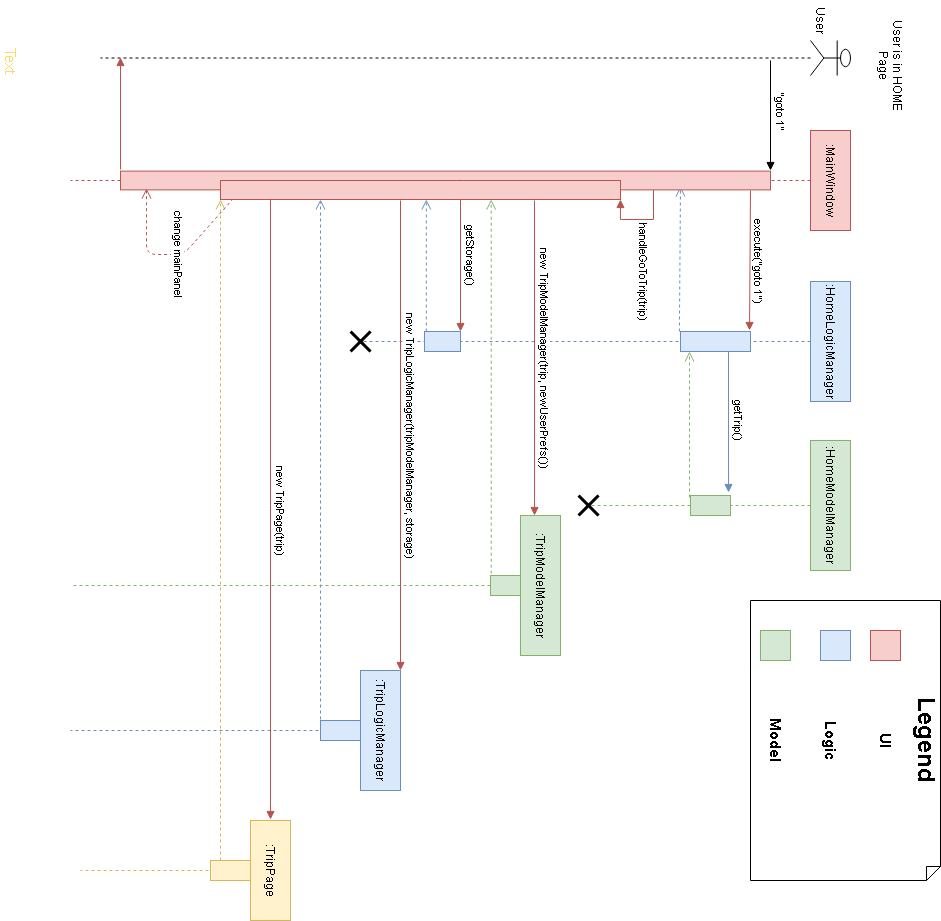

The diagram above was exported from draw.io. Its source (the exported page's mxGraphModel, read from the mxfile embedded in the PNG):
<mxGraphModel dx="1019" dy="575" grid="1" gridSize="10" guides="1" tooltips="1" connect="1" arrows="1" fold="1" page="1" pageScale="1" pageWidth="850" pageHeight="1100" math="0" shadow="0">
  <root>
    <mxCell id="0" />
    <mxCell id="1" parent="0" />
    <mxCell id="uK-1AabUaq77M9O9MTBf-21" value="" style="html=1;verticalAlign=bottom;endArrow=open;dashed=1;endSize=8;entryX=0.766;entryY=0.224;entryDx=0;entryDy=0;entryPerimeter=0;fillColor=#dae8fc;strokeColor=#6c8ebf;" parent="1" edge="1">
      <mxGeometry x="0.0216" y="-9" relative="1" as="geometry">
        <mxPoint x="431" y="291.12" as="sourcePoint" />
        <mxPoint x="285.99250000000006" y="290" as="targetPoint" />
        <mxPoint as="offset" />
      </mxGeometry>
    </mxCell>
    <mxCell id="uK-1AabUaq77M9O9MTBf-15" value=":HomeLogicManager" style="shape=umlLifeline;perimeter=lifelinePerimeter;whiteSpace=wrap;html=1;container=1;collapsible=0;recursiveResize=0;outlineConnect=0;fillColor=#dae8fc;strokeColor=#6c8ebf;" parent="1" vertex="1">
      <mxGeometry x="381" y="120" width="120" height="490" as="geometry" />
    </mxCell>
    <mxCell id="uK-1AabUaq77M9O9MTBf-16" value="" style="html=1;points=[];perimeter=orthogonalPerimeter;fillColor=#dae8fc;strokeColor=#6c8ebf;" parent="uK-1AabUaq77M9O9MTBf-15" vertex="1">
      <mxGeometry x="50" y="100" width="20" height="70" as="geometry" />
    </mxCell>
    <mxCell id="uK-1AabUaq77M9O9MTBf-18" value="getTrip()" style="html=1;verticalAlign=bottom;endArrow=block;entryX=-0.15;entryY=0.033;entryDx=0;entryDy=0;entryPerimeter=0;fillColor=#dae8fc;strokeColor=#6c8ebf;" parent="uK-1AabUaq77M9O9MTBf-15" edge="1">
      <mxGeometry x="-0.0213" width="80" relative="1" as="geometry">
        <mxPoint x="70" y="122" as="sourcePoint" />
        <mxPoint x="211" y="121.98000000000002" as="targetPoint" />
        <mxPoint as="offset" />
      </mxGeometry>
    </mxCell>
    <mxCell id="uK-1AabUaq77M9O9MTBf-66" value="" style="html=1;points=[];perimeter=orthogonalPerimeter;labelBackgroundColor=#F8CECC;fillColor=#dae8fc;strokeColor=#6c8ebf;" parent="uK-1AabUaq77M9O9MTBf-15" vertex="1">
      <mxGeometry x="50" y="390" width="20" height="36" as="geometry" />
    </mxCell>
    <mxCell id="uK-1AabUaq77M9O9MTBf-3" value="User is in HOME Page" style="text;html=1;strokeColor=none;fillColor=none;align=center;verticalAlign=middle;whiteSpace=wrap;rounded=0;" parent="1" vertex="1">
      <mxGeometry x="112.5" y="70" width="105" height="20" as="geometry" />
    </mxCell>
    <mxCell id="uK-1AabUaq77M9O9MTBf-5" value="" style="shape=umlLifeline;participant=umlActor;perimeter=lifelinePerimeter;whiteSpace=wrap;html=1;container=1;collapsible=0;recursiveResize=1;verticalAlign=top;spacingTop=36;labelBackgroundColor=#ffffff;outlineConnect=0;" parent="1" vertex="1">
      <mxGeometry x="140" y="120" width="35" height="750" as="geometry" />
    </mxCell>
    <mxCell id="uK-1AabUaq77M9O9MTBf-6" value="User" style="text;html=1;resizable=0;autosize=1;align=center;verticalAlign=middle;points=[];fillColor=none;strokeColor=none;rounded=0;" parent="1" vertex="1">
      <mxGeometry x="100" y="140" width="40" height="20" as="geometry" />
    </mxCell>
    <mxCell id="uK-1AabUaq77M9O9MTBf-9" value=":MainWindow" style="shape=umlLifeline;perimeter=lifelinePerimeter;whiteSpace=wrap;html=1;container=1;collapsible=0;recursiveResize=0;outlineConnect=0;fillColor=#f8cecc;strokeColor=#b85450;" parent="1" vertex="1">
      <mxGeometry x="230" y="120" width="100" height="780" as="geometry" />
    </mxCell>
    <mxCell id="uK-1AabUaq77M9O9MTBf-10" value="" style="html=1;points=[];perimeter=orthogonalPerimeter;fillColor=#f8cecc;strokeColor=#b85450;" parent="uK-1AabUaq77M9O9MTBf-9" vertex="1">
      <mxGeometry x="40.63" y="80" width="18.75" height="650" as="geometry" />
    </mxCell>
    <mxCell id="uK-1AabUaq77M9O9MTBf-14" value="execute(&quot;goto 1&quot;)" style="html=1;verticalAlign=bottom;endArrow=block;fillColor=#f8cecc;strokeColor=#b85450;" parent="uK-1AabUaq77M9O9MTBf-9" edge="1">
      <mxGeometry x="0.0001" width="80" relative="1" as="geometry">
        <mxPoint x="60" y="100" as="sourcePoint" />
        <mxPoint x="200" y="101" as="targetPoint" />
        <mxPoint y="1" as="offset" />
      </mxGeometry>
    </mxCell>
    <mxCell id="uK-1AabUaq77M9O9MTBf-32" value="" style="html=1;verticalAlign=bottom;endArrow=open;dashed=1;endSize=8;fillColor=#dae8fc;strokeColor=#6c8ebf;" parent="uK-1AabUaq77M9O9MTBf-9" edge="1">
      <mxGeometry relative="1" as="geometry">
        <mxPoint x="589" y="530" as="sourcePoint" />
        <mxPoint x="69" y="530" as="targetPoint" />
      </mxGeometry>
    </mxCell>
    <mxCell id="uK-1AabUaq77M9O9MTBf-8" value="&quot;goto 1&quot;" style="html=1;verticalAlign=bottom;endArrow=block;" parent="1" edge="1">
      <mxGeometry x="-0.0909" width="80" relative="1" as="geometry">
        <mxPoint x="160" y="200" as="sourcePoint" />
        <mxPoint x="270" y="200" as="targetPoint" />
        <mxPoint as="offset" />
      </mxGeometry>
    </mxCell>
    <mxCell id="uK-1AabUaq77M9O9MTBf-17" value=":HomeModelManager" style="shape=umlLifeline;perimeter=lifelinePerimeter;whiteSpace=wrap;html=1;container=1;collapsible=0;recursiveResize=0;outlineConnect=0;fillColor=#d5e8d4;strokeColor=#82b366;" parent="1" vertex="1">
      <mxGeometry x="540" y="120" width="130" height="260" as="geometry" />
    </mxCell>
    <mxCell id="uK-1AabUaq77M9O9MTBf-19" value="" style="html=1;points=[];perimeter=orthogonalPerimeter;fillColor=#d5e8d4;strokeColor=#82b366;" parent="uK-1AabUaq77M9O9MTBf-17" vertex="1">
      <mxGeometry x="55" y="120" width="20" height="40" as="geometry" />
    </mxCell>
    <mxCell id="uK-1AabUaq77M9O9MTBf-20" value="" style="html=1;verticalAlign=bottom;endArrow=open;dashed=1;endSize=8;fillColor=#d5e8d4;strokeColor=#82b366;" parent="1" target="uK-1AabUaq77M9O9MTBf-16" edge="1">
      <mxGeometry x="0.1429" y="-30" relative="1" as="geometry">
        <mxPoint x="597" y="281" as="sourcePoint" />
        <mxPoint x="500" y="300" as="targetPoint" />
        <Array as="points" />
        <mxPoint as="offset" />
      </mxGeometry>
    </mxCell>
    <mxCell id="uK-1AabUaq77M9O9MTBf-25" value=":TripModelManager" style="shape=umlLifeline;perimeter=lifelinePerimeter;whiteSpace=wrap;html=1;container=1;collapsible=0;recursiveResize=0;outlineConnect=0;fillColor=#d5e8d4;strokeColor=#82b366;" parent="1" vertex="1">
      <mxGeometry x="615" y="410" width="140" height="490" as="geometry" />
    </mxCell>
    <mxCell id="uK-1AabUaq77M9O9MTBf-26" value="" style="html=1;points=[];perimeter=orthogonalPerimeter;fillColor=#d5e8d4;strokeColor=#82b366;" parent="uK-1AabUaq77M9O9MTBf-25" vertex="1">
      <mxGeometry x="60" y="40" width="20" height="30" as="geometry" />
    </mxCell>
    <mxCell id="uK-1AabUaq77M9O9MTBf-28" value="new TripLogicManager(tripModelManager, storage)" style="html=1;verticalAlign=bottom;endArrow=block;fillColor=#f8cecc;strokeColor=#b85450;" parent="uK-1AabUaq77M9O9MTBf-25" edge="1">
      <mxGeometry width="80" relative="1" as="geometry">
        <mxPoint x="-315" y="160" as="sourcePoint" />
        <mxPoint x="155" y="160" as="targetPoint" />
      </mxGeometry>
    </mxCell>
    <mxCell id="uK-1AabUaq77M9O9MTBf-27" value="" style="html=1;verticalAlign=bottom;endArrow=open;dashed=1;endSize=8;fillColor=#d5e8d4;strokeColor=#82b366;exitX=-0.091;exitY=0.977;exitDx=0;exitDy=0;exitPerimeter=0;" parent="1" source="uK-1AabUaq77M9O9MTBf-26" target="uK-1AabUaq77M9O9MTBf-22" edge="1">
      <mxGeometry relative="1" as="geometry">
        <mxPoint x="690" y="520" as="sourcePoint" />
        <mxPoint x="610" y="520" as="targetPoint" />
      </mxGeometry>
    </mxCell>
    <mxCell id="uK-1AabUaq77M9O9MTBf-30" value=":TripLogicManager" style="shape=umlLifeline;perimeter=lifelinePerimeter;whiteSpace=wrap;html=1;container=1;collapsible=0;recursiveResize=0;outlineConnect=0;fillColor=#dae8fc;strokeColor=#6c8ebf;" parent="1" vertex="1">
      <mxGeometry x="770" y="570" width="120" height="330" as="geometry" />
    </mxCell>
    <mxCell id="uK-1AabUaq77M9O9MTBf-31" value="" style="html=1;points=[];perimeter=orthogonalPerimeter;fillColor=#dae8fc;strokeColor=#6c8ebf;" parent="uK-1AabUaq77M9O9MTBf-30" vertex="1">
      <mxGeometry x="50" y="40" width="20" height="40" as="geometry" />
    </mxCell>
    <mxCell id="uK-1AabUaq77M9O9MTBf-36" value="" style="html=1;verticalAlign=bottom;endArrow=open;dashed=1;endSize=8;fillColor=#fff2cc;strokeColor=#d6b656;" parent="uK-1AabUaq77M9O9MTBf-30" target="uK-1AabUaq77M9O9MTBf-22" edge="1">
      <mxGeometry x="-0.0015" y="-30" relative="1" as="geometry">
        <mxPoint x="190" y="180" as="sourcePoint" />
        <mxPoint x="-420" y="180" as="targetPoint" />
        <mxPoint as="offset" />
      </mxGeometry>
    </mxCell>
    <mxCell id="uK-1AabUaq77M9O9MTBf-34" value=":TripPage" style="shape=umlLifeline;perimeter=lifelinePerimeter;whiteSpace=wrap;html=1;container=1;collapsible=0;recursiveResize=0;outlineConnect=0;fillColor=#fff2cc;strokeColor=#d6b656;" parent="1" vertex="1">
      <mxGeometry x="920" y="680" width="100" height="210" as="geometry" />
    </mxCell>
    <mxCell id="uK-1AabUaq77M9O9MTBf-35" value="" style="html=1;points=[];perimeter=orthogonalPerimeter;fillColor=#fff2cc;strokeColor=#d6b656;" parent="uK-1AabUaq77M9O9MTBf-34" vertex="1">
      <mxGeometry x="40" y="40" width="20" height="40" as="geometry" />
    </mxCell>
    <mxCell id="uK-1AabUaq77M9O9MTBf-46" value="change mainPanel" style="html=1;verticalAlign=bottom;endArrow=open;dashed=1;endSize=8;fillColor=#f8cecc;strokeColor=#b85450;exitX=0.947;exitY=0.968;exitDx=0;exitDy=0;exitPerimeter=0;entryX=0.926;entryY=0.96;entryDx=0;entryDy=0;entryPerimeter=0;" parent="1" source="uK-1AabUaq77M9O9MTBf-22" target="uK-1AabUaq77M9O9MTBf-10" edge="1">
      <mxGeometry x="-0.2053" y="-10" relative="1" as="geometry">
        <mxPoint x="294" y="820" as="sourcePoint" />
        <mxPoint x="290" y="850" as="targetPoint" />
        <Array as="points">
          <mxPoint x="354" y="787" />
          <mxPoint x="354" y="824" />
        </Array>
        <mxPoint x="10" y="10" as="offset" />
      </mxGeometry>
    </mxCell>
    <mxCell id="uK-1AabUaq77M9O9MTBf-49" value="" style="html=1;verticalAlign=bottom;endArrow=block;fillColor=#f8cecc;strokeColor=#b85450;" parent="1" edge="1">
      <mxGeometry width="80" relative="1" as="geometry">
        <mxPoint x="269" y="850" as="sourcePoint" />
        <mxPoint x="157" y="850" as="targetPoint" />
      </mxGeometry>
    </mxCell>
    <mxCell id="uK-1AabUaq77M9O9MTBf-50" value="&lt;b style=&quot;font-size: 24px&quot;&gt;Legend&lt;br&gt;&lt;br&gt;&lt;/b&gt;" style="shape=note;whiteSpace=wrap;html=1;size=14;verticalAlign=top;align=center;spacingTop=-6;" parent="1" vertex="1">
      <mxGeometry x="700" y="30" width="280" height="190" as="geometry" />
    </mxCell>
    <mxCell id="uK-1AabUaq77M9O9MTBf-51" value="" style="whiteSpace=wrap;html=1;aspect=fixed;labelBackgroundColor=#F8CECC;fillColor=#f8cecc;strokeColor=#b85450;" parent="1" vertex="1">
      <mxGeometry x="730" y="70" width="30" height="30" as="geometry" />
    </mxCell>
    <mxCell id="uK-1AabUaq77M9O9MTBf-52" value="" style="whiteSpace=wrap;html=1;aspect=fixed;fillColor=#dae8fc;strokeColor=#6c8ebf;" parent="1" vertex="1">
      <mxGeometry x="730" y="120" width="30" height="30" as="geometry" />
    </mxCell>
    <mxCell id="uK-1AabUaq77M9O9MTBf-53" value="" style="whiteSpace=wrap;html=1;aspect=fixed;fillColor=#d5e8d4;strokeColor=#82b366;" parent="1" vertex="1">
      <mxGeometry x="730" y="180" width="30" height="30" as="geometry" />
    </mxCell>
    <mxCell id="uK-1AabUaq77M9O9MTBf-54" value="UI" style="text;html=1;strokeColor=none;fillColor=none;align=center;verticalAlign=middle;whiteSpace=wrap;rounded=0;strokeWidth=1;fontSize=15;fontStyle=1" parent="1" vertex="1">
      <mxGeometry x="820" y="75" width="40" height="20" as="geometry" />
    </mxCell>
    <mxCell id="uK-1AabUaq77M9O9MTBf-55" value="Model" style="text;html=1;strokeColor=none;fillColor=none;align=center;verticalAlign=middle;whiteSpace=wrap;rounded=0;fontSize=15;fontStyle=1" parent="1" vertex="1">
      <mxGeometry x="820" y="185" width="40" height="20" as="geometry" />
    </mxCell>
    <mxCell id="uK-1AabUaq77M9O9MTBf-56" value="Logic" style="text;html=1;strokeColor=none;fillColor=none;align=center;verticalAlign=middle;whiteSpace=wrap;rounded=0;fontSize=15;fontStyle=1" parent="1" vertex="1">
      <mxGeometry x="820" y="130" width="40" height="20" as="geometry" />
    </mxCell>
    <mxCell id="uK-1AabUaq77M9O9MTBf-57" style="edgeStyle=orthogonalEdgeStyle;rounded=0;orthogonalLoop=1;jettySize=auto;html=1;exitX=0.5;exitY=1;exitDx=0;exitDy=0;" parent="1" source="uK-1AabUaq77M9O9MTBf-55" target="uK-1AabUaq77M9O9MTBf-55" edge="1">
      <mxGeometry relative="1" as="geometry" />
    </mxCell>
    <mxCell id="uK-1AabUaq77M9O9MTBf-67" value="getStorage()" style="html=1;verticalAlign=bottom;endArrow=block;entryX=0;entryY=0;fillColor=#f8cecc;strokeColor=#b85450;" parent="1" source="uK-1AabUaq77M9O9MTBf-9" target="uK-1AabUaq77M9O9MTBf-66" edge="1">
      <mxGeometry relative="1" as="geometry">
        <mxPoint x="700" y="364" as="sourcePoint" />
        <Array as="points" />
      </mxGeometry>
    </mxCell>
    <mxCell id="uK-1AabUaq77M9O9MTBf-68" value="" style="html=1;verticalAlign=bottom;endArrow=open;dashed=1;endSize=8;exitX=0;exitY=0.95;entryX=1.14;entryY=0.308;entryDx=0;entryDy=0;entryPerimeter=0;fillColor=#dae8fc;strokeColor=#6c8ebf;" parent="1" source="uK-1AabUaq77M9O9MTBf-22" target="uK-1AabUaq77M9O9MTBf-10" edge="1">
      <mxGeometry relative="1" as="geometry">
        <mxPoint x="370" y="420" as="targetPoint" />
      </mxGeometry>
    </mxCell>
    <mxCell id="uK-1AabUaq77M9O9MTBf-24" value="new TripModelManager(trip, newUserPrefs())" style="html=1;verticalAlign=bottom;endArrow=block;fillColor=#f8cecc;strokeColor=#b85450;entryX=0;entryY=0.053;entryDx=0;entryDy=0;entryPerimeter=0;" parent="1" target="uK-1AabUaq77M9O9MTBf-25" edge="1">
      <mxGeometry width="80" relative="1" as="geometry">
        <mxPoint x="300" y="436" as="sourcePoint" />
        <mxPoint x="630" y="470" as="targetPoint" />
      </mxGeometry>
    </mxCell>
    <mxCell id="uK-1AabUaq77M9O9MTBf-33" value="new TripPage(trip)" style="html=1;verticalAlign=bottom;endArrow=block;fillColor=#f8cecc;strokeColor=#b85450;" parent="1" edge="1">
      <mxGeometry width="80" relative="1" as="geometry">
        <mxPoint x="299" y="700" as="sourcePoint" />
        <mxPoint x="919" y="700" as="targetPoint" />
      </mxGeometry>
    </mxCell>
    <mxCell id="uK-1AabUaq77M9O9MTBf-45" value="" style="shape=umlDestroy;whiteSpace=wrap;html=1;strokeWidth=3;" parent="1" vertex="1">
      <mxGeometry x="595" y="372" width="20" height="20" as="geometry" />
    </mxCell>
    <mxCell id="uK-1AabUaq77M9O9MTBf-22" value="" style="html=1;points=[];perimeter=orthogonalPerimeter;fillColor=#f8cecc;strokeColor=#b85450;" parent="1" vertex="1">
      <mxGeometry x="280" y="350" width="19" height="400" as="geometry" />
    </mxCell>
    <mxCell id="uK-1AabUaq77M9O9MTBf-23" value="handleGoToTrip(trip)" style="edgeStyle=orthogonalEdgeStyle;html=1;align=left;spacingLeft=2;endArrow=block;rounded=0;entryX=1;entryY=0;fillColor=#f8cecc;strokeColor=#b85450;exitX=0.992;exitY=0.18;exitDx=0;exitDy=0;exitPerimeter=0;" parent="1" source="uK-1AabUaq77M9O9MTBf-10" target="uK-1AabUaq77M9O9MTBf-22" edge="1">
      <mxGeometry relative="1" as="geometry">
        <mxPoint x="294" y="360" as="sourcePoint" />
        <Array as="points">
          <mxPoint x="319" y="317" />
          <mxPoint x="319" y="350" />
        </Array>
      </mxGeometry>
    </mxCell>
    <mxCell id="uK-1AabUaq77M9O9MTBf-72" value="" style="html=1;verticalAlign=bottom;endArrow=open;dashed=1;endSize=8;exitX=0;exitY=0.95;fillColor=#dae8fc;strokeColor=#6c8ebf;" parent="1" source="uK-1AabUaq77M9O9MTBf-66" target="uK-1AabUaq77M9O9MTBf-22" edge="1">
      <mxGeometry relative="1" as="geometry">
        <mxPoint x="520" y="543" as="targetPoint" />
        <mxPoint x="930" y="398.20000000000005" as="sourcePoint" />
      </mxGeometry>
    </mxCell>
    <mxCell id="uK-1AabUaq77M9O9MTBf-75" value="" style="shape=umlDestroy;whiteSpace=wrap;html=1;strokeWidth=3;" parent="1" vertex="1">
      <mxGeometry x="431" y="600" width="20" height="20" as="geometry" />
    </mxCell>
    <mxCell id="uK-1AabUaq77M9O9MTBf-80" value="Text" style="text;html=1;align=center;verticalAlign=middle;resizable=0;points=[];autosize=1;fontSize=15;fontColor=#FFD966;" parent="1" vertex="1">
      <mxGeometry x="140" y="950" width="40" height="20" as="geometry" />
    </mxCell>
  </root>
</mxGraphModel>